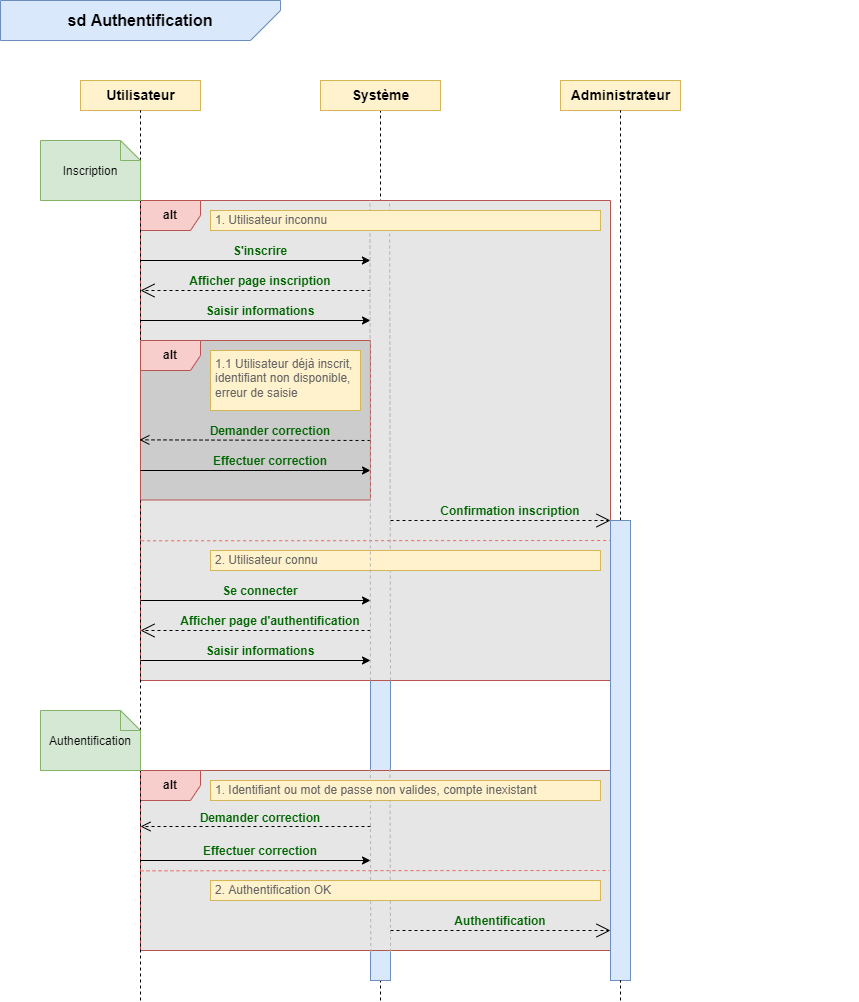

The diagram above was exported from draw.io. Its source (the exported page's mxGraphModel, read from the mxfile embedded in the PNG):
<mxGraphModel dx="1422" dy="762" grid="1" gridSize="10" guides="1" tooltips="1" connect="1" arrows="1" fold="1" page="1" pageScale="1" pageWidth="1169" pageHeight="827" background="#ffffff" math="0" shadow="0">
  <root>
    <mxCell id="0" />
    <mxCell id="1" parent="0" />
    <mxCell id="Up52rsfZ0ffjJ58zGshM-4" value="" style="endArrow=none;dashed=1;html=1;rounded=0;fontSize=14;entryX=0.5;entryY=1;entryDx=0;entryDy=0;" parent="1" target="Up52rsfZ0ffjJ58zGshM-2" edge="1">
      <mxGeometry width="50" height="50" relative="1" as="geometry">
        <mxPoint x="380" y="1000" as="sourcePoint" />
        <mxPoint x="379.5" y="310" as="targetPoint" />
      </mxGeometry>
    </mxCell>
    <mxCell id="Up52rsfZ0ffjJ58zGshM-24" value="" style="rounded=0;whiteSpace=wrap;html=1;fontSize=12;fillColor=#dae8fc;strokeColor=#6c8ebf;" parent="1" vertex="1">
      <mxGeometry x="370" y="200" width="20" height="780" as="geometry" />
    </mxCell>
    <mxCell id="zU2Nsan58OxrWcmlRb70-5" value="&lt;b&gt;alt&lt;/b&gt;" style="shape=umlFrame;whiteSpace=wrap;html=1;fontSize=12;fillColor=#f8cecc;strokeColor=#b85450;swimlaneFillColor=#E6E6E6;" parent="1" vertex="1">
      <mxGeometry x="140" y="200" width="470" height="480" as="geometry" />
    </mxCell>
    <mxCell id="Up52rsfZ0ffjJ58zGshM-26" value="&lt;b&gt;alt&lt;/b&gt;" style="shape=umlFrame;whiteSpace=wrap;html=1;fontSize=12;fillColor=#f8cecc;strokeColor=#b85450;swimlaneFillColor=#E6E6E6;" parent="1" vertex="1">
      <mxGeometry x="140" y="770" width="470" height="180" as="geometry" />
    </mxCell>
    <mxCell id="Up52rsfZ0ffjJ58zGshM-1" value="&lt;b&gt;&lt;font style=&quot;font-size: 14px;&quot;&gt;Utilisateur&lt;/font&gt;&lt;/b&gt;" style="html=1;fillColor=#fff2cc;strokeColor=#d6b656;" parent="1" vertex="1">
      <mxGeometry x="80" y="80" width="120" height="30" as="geometry" />
    </mxCell>
    <mxCell id="Up52rsfZ0ffjJ58zGshM-2" value="&lt;b&gt;&lt;font style=&quot;font-size: 14px;&quot;&gt;Système&lt;/font&gt;&lt;/b&gt;" style="html=1;fillColor=#fff2cc;strokeColor=#d6b656;" parent="1" vertex="1">
      <mxGeometry x="320" y="80" width="120" height="30" as="geometry" />
    </mxCell>
    <mxCell id="Up52rsfZ0ffjJ58zGshM-3" value="" style="endArrow=none;dashed=1;html=1;rounded=0;fontSize=14;entryX=0.5;entryY=1;entryDx=0;entryDy=0;" parent="1" target="Up52rsfZ0ffjJ58zGshM-1" edge="1">
      <mxGeometry width="50" height="50" relative="1" as="geometry">
        <mxPoint x="140" y="1000" as="sourcePoint" />
        <mxPoint x="490" y="520" as="targetPoint" />
      </mxGeometry>
    </mxCell>
    <mxCell id="Up52rsfZ0ffjJ58zGshM-8" value="&lt;b&gt;&lt;font color=&quot;#006600&quot; style=&quot;font-size: 12px;&quot;&gt;Se connecter&lt;/font&gt;&lt;/b&gt;" style="text;html=1;strokeColor=none;fillColor=none;align=center;verticalAlign=middle;whiteSpace=wrap;rounded=0;fontSize=14;" parent="1" vertex="1">
      <mxGeometry x="140" y="580" width="240" height="20" as="geometry" />
    </mxCell>
    <mxCell id="Up52rsfZ0ffjJ58zGshM-11" value="&lt;b&gt;&lt;font color=&quot;#006600&quot; style=&quot;font-size: 12px;&quot;&gt;Afficher page d'authentification&lt;/font&gt;&lt;/b&gt;" style="text;html=1;strokeColor=none;fillColor=none;align=center;verticalAlign=middle;whiteSpace=wrap;rounded=0;fontSize=14;" parent="1" vertex="1">
      <mxGeometry x="150" y="610" width="240" height="20" as="geometry" />
    </mxCell>
    <mxCell id="Up52rsfZ0ffjJ58zGshM-13" value="&lt;b&gt;&lt;font color=&quot;#006600&quot; style=&quot;font-size: 12px;&quot;&gt;Saisir informations&lt;/font&gt;&lt;/b&gt;" style="text;html=1;strokeColor=none;fillColor=none;align=center;verticalAlign=middle;whiteSpace=wrap;rounded=0;fontSize=14;" parent="1" vertex="1">
      <mxGeometry x="140" y="640" width="240" height="20" as="geometry" />
    </mxCell>
    <mxCell id="Up52rsfZ0ffjJ58zGshM-14" value="" style="endArrow=classic;html=1;rounded=0;fontSize=14;" parent="1" edge="1">
      <mxGeometry width="50" height="50" relative="1" as="geometry">
        <mxPoint x="140" y="660" as="sourcePoint" />
        <mxPoint x="370" y="660" as="targetPoint" />
      </mxGeometry>
    </mxCell>
    <mxCell id="Up52rsfZ0ffjJ58zGshM-23" value="&lt;font style=&quot;font-size: 12px;&quot;&gt;Inscription&lt;/font&gt;" style="shape=note;size=20;whiteSpace=wrap;html=1;fontSize=14;fillColor=#d5e8d4;strokeColor=#82b366;" parent="1" vertex="1">
      <mxGeometry x="40" y="140" width="100" height="60" as="geometry" />
    </mxCell>
    <mxCell id="Up52rsfZ0ffjJ58zGshM-27" value="&lt;b&gt;&lt;font style=&quot;font-size: 14px;&quot;&gt;Administrateur&lt;/font&gt;&lt;/b&gt;" style="html=1;fillColor=#fff2cc;strokeColor=#d6b656;" parent="1" vertex="1">
      <mxGeometry x="560" y="80" width="120" height="30" as="geometry" />
    </mxCell>
    <mxCell id="Up52rsfZ0ffjJ58zGshM-28" value="" style="endArrow=none;dashed=1;html=1;rounded=0;fontSize=14;entryX=0.5;entryY=1;entryDx=0;entryDy=0;startArrow=none;" parent="1" source="Up52rsfZ0ffjJ58zGshM-49" target="Up52rsfZ0ffjJ58zGshM-27" edge="1">
      <mxGeometry width="50" height="50" relative="1" as="geometry">
        <mxPoint x="620" y="1000" as="sourcePoint" />
        <mxPoint x="619.58" y="310" as="targetPoint" />
      </mxGeometry>
    </mxCell>
    <mxCell id="Up52rsfZ0ffjJ58zGshM-29" value="&lt;b&gt;&lt;font color=&quot;#006600&quot; style=&quot;font-size: 12px;&quot;&gt;Demander correction&lt;/font&gt;&lt;/b&gt;" style="text;html=1;strokeColor=none;fillColor=none;align=center;verticalAlign=middle;whiteSpace=wrap;rounded=0;fontSize=14;" parent="1" vertex="1">
      <mxGeometry x="140" y="807" width="240" height="20" as="geometry" />
    </mxCell>
    <mxCell id="Up52rsfZ0ffjJ58zGshM-32" value="&lt;b&gt;&lt;font color=&quot;#006600&quot; style=&quot;font-size: 12px;&quot;&gt;Effectuer correction&lt;/font&gt;&lt;/b&gt;" style="text;html=1;strokeColor=none;fillColor=none;align=center;verticalAlign=middle;whiteSpace=wrap;rounded=0;fontSize=14;" parent="1" vertex="1">
      <mxGeometry x="140" y="840" width="240" height="20" as="geometry" />
    </mxCell>
    <mxCell id="Up52rsfZ0ffjJ58zGshM-37" value="" style="html=1;verticalAlign=bottom;endArrow=open;dashed=1;endSize=8;rounded=0;fontSize=14;exitX=1;exitY=1;exitDx=0;exitDy=0;" parent="1" edge="1">
      <mxGeometry relative="1" as="geometry">
        <mxPoint x="369.9999999999999" y="826" as="sourcePoint" />
        <mxPoint x="140" y="826" as="targetPoint" />
      </mxGeometry>
    </mxCell>
    <mxCell id="Up52rsfZ0ffjJ58zGshM-38" value="" style="endArrow=classic;html=1;rounded=0;fontSize=14;" parent="1" edge="1">
      <mxGeometry width="50" height="50" relative="1" as="geometry">
        <mxPoint x="140" y="859.9999999999999" as="sourcePoint" />
        <mxPoint x="370" y="859.9999999999999" as="targetPoint" />
      </mxGeometry>
    </mxCell>
    <mxCell id="Up52rsfZ0ffjJ58zGshM-40" value="&lt;b&gt;&lt;font color=&quot;#006600&quot; style=&quot;font-size: 12px;&quot;&gt;Authentification&lt;/font&gt;&lt;/b&gt;" style="text;html=1;strokeColor=none;fillColor=none;align=center;verticalAlign=middle;whiteSpace=wrap;rounded=0;fontSize=14;" parent="1" vertex="1">
      <mxGeometry x="380" y="910" width="240" height="20" as="geometry" />
    </mxCell>
    <mxCell id="Up52rsfZ0ffjJ58zGshM-53" value="" style="endArrow=open;endSize=12;dashed=1;html=1;rounded=0;fontSize=12;fontColor=#4D4D4D;exitX=0.045;exitY=1.079;exitDx=0;exitDy=0;exitPerimeter=0;" parent="1" edge="1">
      <mxGeometry width="160" relative="1" as="geometry">
        <mxPoint x="390.0000000000002" y="930" as="sourcePoint" />
        <mxPoint x="610" y="930" as="targetPoint" />
      </mxGeometry>
    </mxCell>
    <mxCell id="Up52rsfZ0ffjJ58zGshM-54" value="" style="endArrow=none;dashed=1;html=1;rounded=0;fontSize=12;fontColor=#4D4D4D;entryX=-0.064;entryY=0.183;entryDx=0;entryDy=0;entryPerimeter=0;strokeColor=#EA6B66;" parent="1" edge="1">
      <mxGeometry width="50" height="50" relative="1" as="geometry">
        <mxPoint x="140" y="870.33" as="sourcePoint" />
        <mxPoint x="608.72" y="870" as="targetPoint" />
      </mxGeometry>
    </mxCell>
    <mxCell id="Up52rsfZ0ffjJ58zGshM-82" value="" style="endArrow=classic;html=1;rounded=0;fontSize=14;entryX=0;entryY=0;entryDx=0;entryDy=0;startArrow=none;" parent="1" edge="1">
      <mxGeometry width="50" height="50" relative="1" as="geometry">
        <mxPoint x="850" y="960.0000000000005" as="sourcePoint" />
        <mxPoint x="850" y="960.0000000000005" as="targetPoint" />
      </mxGeometry>
    </mxCell>
    <mxCell id="Up52rsfZ0ffjJ58zGshM-86" value="" style="endArrow=none;dashed=1;html=1;rounded=0;fontSize=12;fontColor=#006600;strokeColor=#B3B3B3;exitX=0.49;exitY=1.009;exitDx=0;exitDy=0;exitPerimeter=0;entryX=0.489;entryY=-0.005;entryDx=0;entryDy=0;entryPerimeter=0;" parent="1" source="Up52rsfZ0ffjJ58zGshM-26" target="Up52rsfZ0ffjJ58zGshM-26" edge="1">
      <mxGeometry width="50" height="50" relative="1" as="geometry">
        <mxPoint x="530" y="670" as="sourcePoint" />
        <mxPoint x="580" y="620" as="targetPoint" />
      </mxGeometry>
    </mxCell>
    <mxCell id="Up52rsfZ0ffjJ58zGshM-87" value="" style="endArrow=none;dashed=1;html=1;rounded=0;fontSize=12;fontColor=#006600;strokeColor=#B3B3B3;entryX=0.53;entryY=0;entryDx=0;entryDy=0;entryPerimeter=0;" parent="1" target="zU2Nsan58OxrWcmlRb70-5" edge="1">
      <mxGeometry width="50" height="50" relative="1" as="geometry">
        <mxPoint x="390" y="680" as="sourcePoint" />
        <mxPoint x="389.18000000000006" y="518.3599999999999" as="targetPoint" />
      </mxGeometry>
    </mxCell>
    <mxCell id="zU2Nsan58OxrWcmlRb70-3" value="&lt;b&gt;&lt;font style=&quot;font-size: 16px;&quot;&gt;sd Authentification&lt;/font&gt;&lt;/b&gt;" style="shape=card;whiteSpace=wrap;html=1;flipH=1;flipV=0;direction=north;fillColor=#dae8fc;strokeColor=#6c8ebf;align=center;" parent="1" vertex="1">
      <mxGeometry width="280" height="40" as="geometry" />
    </mxCell>
    <mxCell id="zU2Nsan58OxrWcmlRb70-6" value="" style="endArrow=none;dashed=1;html=1;rounded=0;fontSize=12;fontColor=#4D4D4D;entryX=-0.064;entryY=0.183;entryDx=0;entryDy=0;entryPerimeter=0;strokeColor=#EA6B66;" parent="1" edge="1">
      <mxGeometry width="50" height="50" relative="1" as="geometry">
        <mxPoint x="140.64" y="540.3299999999999" as="sourcePoint" />
        <mxPoint x="609.36" y="540" as="targetPoint" />
      </mxGeometry>
    </mxCell>
    <mxCell id="zU2Nsan58OxrWcmlRb70-8" value="&lt;font color=&quot;#666666&quot;&gt;2. Utilisateur connu&lt;/font&gt;" style="text;html=1;strokeColor=#d6b656;fillColor=#fff2cc;align=left;verticalAlign=middle;whiteSpace=wrap;rounded=0;fontSize=12;spacingLeft=3;" parent="1" vertex="1">
      <mxGeometry x="210" y="550" width="390" height="20" as="geometry" />
    </mxCell>
    <mxCell id="Up52rsfZ0ffjJ58zGshM-49" value="" style="rounded=0;whiteSpace=wrap;html=1;fontSize=10;fillColor=#dae8fc;strokeColor=#6c8ebf;" parent="1" vertex="1">
      <mxGeometry x="610" y="520" width="20" height="460" as="geometry" />
    </mxCell>
    <mxCell id="zU2Nsan58OxrWcmlRb70-10" value="" style="endArrow=none;dashed=1;html=1;rounded=0;fontSize=14;entryX=0.5;entryY=1;entryDx=0;entryDy=0;" parent="1" target="Up52rsfZ0ffjJ58zGshM-49" edge="1">
      <mxGeometry width="50" height="50" relative="1" as="geometry">
        <mxPoint x="620" y="1000" as="sourcePoint" />
        <mxPoint x="620" y="110" as="targetPoint" />
      </mxGeometry>
    </mxCell>
    <mxCell id="zU2Nsan58OxrWcmlRb70-11" value="" style="endArrow=open;endSize=12;dashed=1;html=1;rounded=0;fontSize=12;fontColor=#4D4D4D;" parent="1" edge="1">
      <mxGeometry width="160" relative="1" as="geometry">
        <mxPoint x="370" y="630" as="sourcePoint" />
        <mxPoint x="140" y="630" as="targetPoint" />
      </mxGeometry>
    </mxCell>
    <mxCell id="zU2Nsan58OxrWcmlRb70-14" value="&lt;b&gt;&lt;font color=&quot;#006600&quot; style=&quot;font-size: 12px;&quot;&gt;S'inscrire&lt;/font&gt;&lt;/b&gt;" style="text;html=1;strokeColor=none;fillColor=none;align=center;verticalAlign=middle;whiteSpace=wrap;rounded=0;fontSize=14;" parent="1" vertex="1">
      <mxGeometry x="140" y="240" width="240" height="20" as="geometry" />
    </mxCell>
    <mxCell id="zU2Nsan58OxrWcmlRb70-16" value="&lt;b&gt;&lt;font color=&quot;#006600&quot; style=&quot;font-size: 12px;&quot;&gt;Afficher page inscription&lt;/font&gt;&lt;/b&gt;" style="text;html=1;strokeColor=none;fillColor=none;align=center;verticalAlign=middle;whiteSpace=wrap;rounded=0;fontSize=14;" parent="1" vertex="1">
      <mxGeometry x="140" y="270" width="240" height="20" as="geometry" />
    </mxCell>
    <mxCell id="zU2Nsan58OxrWcmlRb70-19" value="" style="endArrow=open;endSize=12;dashed=1;html=1;rounded=0;fontSize=12;fontColor=#4D4D4D;" parent="1" edge="1">
      <mxGeometry width="160" relative="1" as="geometry">
        <mxPoint x="370" y="290" as="sourcePoint" />
        <mxPoint x="140" y="290" as="targetPoint" />
      </mxGeometry>
    </mxCell>
    <mxCell id="zU2Nsan58OxrWcmlRb70-20" value="" style="endArrow=classic;html=1;rounded=0;fontSize=14;entryX=0.958;entryY=1.075;entryDx=0;entryDy=0;entryPerimeter=0;" parent="1" edge="1">
      <mxGeometry width="50" height="50" relative="1" as="geometry">
        <mxPoint x="140.08" y="600" as="sourcePoint" />
        <mxPoint x="370.00000000000006" y="600" as="targetPoint" />
      </mxGeometry>
    </mxCell>
    <mxCell id="zU2Nsan58OxrWcmlRb70-21" value="" style="endArrow=classic;html=1;rounded=0;fontSize=14;entryX=0.958;entryY=1.075;entryDx=0;entryDy=0;entryPerimeter=0;" parent="1" edge="1">
      <mxGeometry width="50" height="50" relative="1" as="geometry">
        <mxPoint x="140.00000000000003" y="260" as="sourcePoint" />
        <mxPoint x="369.92" y="260" as="targetPoint" />
      </mxGeometry>
    </mxCell>
    <mxCell id="zU2Nsan58OxrWcmlRb70-22" value="&lt;b&gt;&lt;font color=&quot;#006600&quot; style=&quot;font-size: 12px;&quot;&gt;Saisir informations&lt;/font&gt;&lt;/b&gt;" style="text;html=1;strokeColor=none;fillColor=none;align=center;verticalAlign=middle;whiteSpace=wrap;rounded=0;fontSize=14;" parent="1" vertex="1">
      <mxGeometry x="140" y="300" width="240" height="20" as="geometry" />
    </mxCell>
    <mxCell id="zU2Nsan58OxrWcmlRb70-23" value="" style="endArrow=classic;html=1;rounded=0;fontSize=14;entryX=0.958;entryY=1.075;entryDx=0;entryDy=0;entryPerimeter=0;" parent="1" edge="1">
      <mxGeometry width="50" height="50" relative="1" as="geometry">
        <mxPoint x="140.08" y="320" as="sourcePoint" />
        <mxPoint x="370.00000000000006" y="320" as="targetPoint" />
      </mxGeometry>
    </mxCell>
    <mxCell id="zU2Nsan58OxrWcmlRb70-24" value="&lt;b&gt;alt&lt;/b&gt;" style="shape=umlFrame;whiteSpace=wrap;html=1;fontSize=12;fillColor=#f8cecc;strokeColor=#b85450;swimlaneFillColor=#CCCCCC;" parent="1" vertex="1">
      <mxGeometry x="140" y="340" width="230" height="159.5" as="geometry" />
    </mxCell>
    <mxCell id="zU2Nsan58OxrWcmlRb70-25" value="&lt;span style=&quot;color: rgb(102, 102, 102);&quot;&gt;1.1 Utilisateur déjà inscrit, identifiant non disponible, erreur de saisie&lt;/span&gt;" style="text;html=1;strokeColor=#d6b656;fillColor=#fff2cc;align=left;verticalAlign=top;whiteSpace=wrap;rounded=0;fontSize=12;horizontal=1;spacingLeft=3;" parent="1" vertex="1">
      <mxGeometry x="210" y="350" width="150" height="60" as="geometry" />
    </mxCell>
    <mxCell id="zU2Nsan58OxrWcmlRb70-26" value="&lt;b&gt;&lt;font color=&quot;#006600&quot; style=&quot;font-size: 12px;&quot;&gt;Demander correction&lt;/font&gt;&lt;/b&gt;" style="text;html=1;strokeColor=none;fillColor=none;align=center;verticalAlign=middle;whiteSpace=wrap;rounded=0;fontSize=14;" parent="1" vertex="1">
      <mxGeometry x="170" y="420" width="200" height="20" as="geometry" />
    </mxCell>
    <mxCell id="zU2Nsan58OxrWcmlRb70-27" value="" style="html=1;verticalAlign=bottom;endArrow=open;dashed=1;endSize=8;rounded=0;fontSize=14;entryX=-0.005;entryY=0.623;entryDx=0;entryDy=0;entryPerimeter=0;" parent="1" target="zU2Nsan58OxrWcmlRb70-24" edge="1">
      <mxGeometry relative="1" as="geometry">
        <mxPoint x="370" y="440" as="sourcePoint" />
        <mxPoint x="170" y="440" as="targetPoint" />
      </mxGeometry>
    </mxCell>
    <mxCell id="zU2Nsan58OxrWcmlRb70-28" value="&lt;b&gt;&lt;font color=&quot;#006600&quot; style=&quot;font-size: 12px;&quot;&gt;Effectuer correction&lt;/font&gt;&lt;/b&gt;" style="text;html=1;strokeColor=none;fillColor=none;align=center;verticalAlign=middle;whiteSpace=wrap;rounded=0;fontSize=14;" parent="1" vertex="1">
      <mxGeometry x="170" y="449.5" width="200" height="20" as="geometry" />
    </mxCell>
    <mxCell id="zU2Nsan58OxrWcmlRb70-29" value="" style="endArrow=classic;html=1;rounded=0;fontSize=14;" parent="1" edge="1">
      <mxGeometry width="50" height="50" relative="1" as="geometry">
        <mxPoint x="140" y="470" as="sourcePoint" />
        <mxPoint x="370" y="470" as="targetPoint" />
      </mxGeometry>
    </mxCell>
    <mxCell id="zU2Nsan58OxrWcmlRb70-30" value="&lt;b&gt;&lt;font color=&quot;#006600&quot; style=&quot;font-size: 12px;&quot;&gt;Confirmation inscription&lt;/font&gt;&lt;/b&gt;" style="text;html=1;strokeColor=none;fillColor=none;align=center;verticalAlign=middle;whiteSpace=wrap;rounded=0;fontSize=14;" parent="1" vertex="1">
      <mxGeometry x="390" y="499.5" width="240" height="20" as="geometry" />
    </mxCell>
    <mxCell id="zU2Nsan58OxrWcmlRb70-31" value="" style="endArrow=open;endSize=12;dashed=1;html=1;rounded=0;fontSize=12;fontColor=#4D4D4D;exitX=0.045;exitY=1.079;exitDx=0;exitDy=0;exitPerimeter=0;" parent="1" edge="1">
      <mxGeometry width="160" relative="1" as="geometry">
        <mxPoint x="390.0000000000002" y="520" as="sourcePoint" />
        <mxPoint x="610" y="520" as="targetPoint" />
      </mxGeometry>
    </mxCell>
    <mxCell id="zU2Nsan58OxrWcmlRb70-37" value="&lt;font style=&quot;font-size: 12px;&quot;&gt;Authentification&lt;/font&gt;" style="shape=note;size=20;whiteSpace=wrap;html=1;fontSize=14;fillColor=#d5e8d4;strokeColor=#82b366;" parent="1" vertex="1">
      <mxGeometry x="40" y="710" width="100" height="60" as="geometry" />
    </mxCell>
    <mxCell id="zU2Nsan58OxrWcmlRb70-39" value="" style="endArrow=none;dashed=1;html=1;rounded=0;fontSize=12;fontColor=#006600;strokeColor=#B3B3B3;entryX=0.438;entryY=-0.017;entryDx=0;entryDy=0;entryPerimeter=0;" parent="1" edge="1">
      <mxGeometry width="50" height="50" relative="1" as="geometry">
        <mxPoint x="370" y="680" as="sourcePoint" />
        <mxPoint x="369.42999999999995" y="199.65999999999997" as="targetPoint" />
      </mxGeometry>
    </mxCell>
    <mxCell id="zU2Nsan58OxrWcmlRb70-40" value="" style="endArrow=none;dashed=1;html=1;rounded=0;fontSize=12;fontColor=#006600;strokeColor=#B3B3B3;exitX=0.532;exitY=1.007;exitDx=0;exitDy=0;exitPerimeter=0;entryX=0.391;entryY=-0.01;entryDx=0;entryDy=0;entryPerimeter=0;" parent="1" source="Up52rsfZ0ffjJ58zGshM-26" edge="1">
      <mxGeometry width="50" height="50" relative="1" as="geometry">
        <mxPoint x="389.42999999999995" y="930" as="sourcePoint" />
        <mxPoint x="389.43999999999994" y="768.3599999999999" as="targetPoint" />
      </mxGeometry>
    </mxCell>
    <mxCell id="zU2Nsan58OxrWcmlRb70-7" value="&lt;font color=&quot;#666666&quot;&gt;1. Utilisateur inconnu&lt;/font&gt;" style="text;html=1;strokeColor=#d6b656;fillColor=#fff2cc;align=left;verticalAlign=middle;whiteSpace=wrap;rounded=0;fontSize=12;fontStyle=0;spacingLeft=3;" parent="1" vertex="1">
      <mxGeometry x="210" y="210" width="390" height="20" as="geometry" />
    </mxCell>
    <mxCell id="Up52rsfZ0ffjJ58zGshM-45" value="&lt;font color=&quot;#666666&quot; style=&quot;font-size: 12px;&quot;&gt;1. Identifiant ou mot de passe non valides, compte inexistant&lt;/font&gt;" style="text;html=1;strokeColor=#d6b656;fillColor=#fff2cc;align=left;verticalAlign=middle;whiteSpace=wrap;rounded=0;fontSize=12;spacingLeft=3;" parent="1" vertex="1">
      <mxGeometry x="210" y="780" width="390" height="20" as="geometry" />
    </mxCell>
    <mxCell id="Up52rsfZ0ffjJ58zGshM-46" value="&lt;font color=&quot;#666666&quot; style=&quot;font-size: 12px;&quot;&gt;2. Authentification OK&lt;/font&gt;" style="text;html=1;strokeColor=#d6b656;fillColor=#fff2cc;align=left;verticalAlign=middle;whiteSpace=wrap;rounded=0;fontSize=12;spacingLeft=3;" parent="1" vertex="1">
      <mxGeometry x="210" y="880" width="390" height="20" as="geometry" />
    </mxCell>
  </root>
</mxGraphModel>